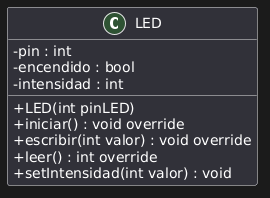

The diagram above was rendered by PlantUML. Its source (embedded in the PNG):
@startuml
skinparam classAttributeIconSize 0
skinparam shadowing false

class LED {
  - pin : int
  - encendido : bool
  - intensidad : int
  + LED(int pinLED)
  + iniciar() : void override
  + escribir(int valor) : void override
  + leer() : int override
  + setIntensidad(int valor) : void
}
@enduml